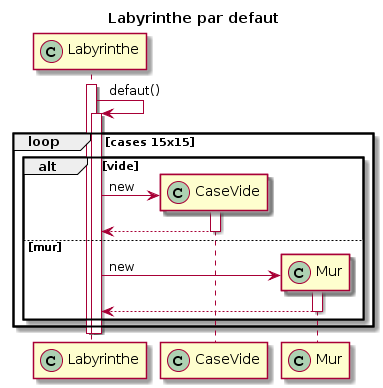

The diagram above was rendered by PlantUML. Its source (embedded in the PNG):
@startuml
title Labyrinthe par defaut
participant Labyrinthe << (C,#ADD1B2) >>
participant CaseVide << (C,#ADD1B2) >>
participant Mur << (C,#ADD1B2) >>

activate Labyrinthe

Labyrinthe -> Labyrinthe : defaut()
activate Labyrinthe

loop cases 15x15
alt vide
create CaseVide
Labyrinthe -> CaseVide : new
activate CaseVide
CaseVide --> Labyrinthe
deactivate CaseVide
else mur
create Mur
Labyrinthe -> Mur : new
activate Mur
Mur --> Labyrinthe
deactivate Mur
end
end

deactivate Labyrinthe
deactivate Labyrinthe
@enduml